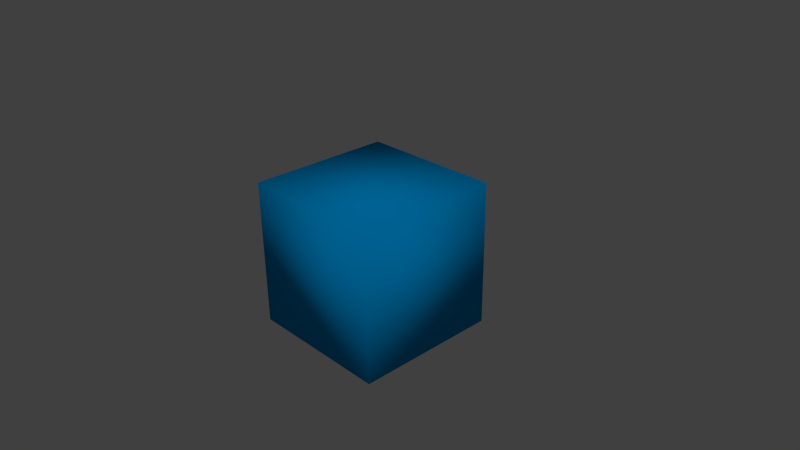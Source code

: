 # Source: OBJexportTest_Cube.blend  (saved by Blender 2.67.1; exported with 4.5.12 LTS)
import bpy
from mathutils import Matrix  # noqa: F401  (used for matrix-valued properties, if any)

bpy.ops.wm.read_factory_settings(use_empty=True)
scene = bpy.context.scene
scene.name = 'Scene'

# ---- collections
col_collection_1 = bpy.data.collections.new('Collection 1'); scene.collection.children.link(col_collection_1)

# ---- materials (node trees are filled in below, after node groups)
mat_material = bpy.data.materials.new('Material')
mat_material.alpha_threshold = 0.0
mat_material.use_transparent_shadow = False
mat_material.diffuse_color = (0.0, 0.3374, 0.8, 1.0)
mat_material.roughness = 0.5
mat_material.line_color = (0.0, 0.0, 0.0, 1.0)

# ---- material node trees

# ---- world
world_world = bpy.data.worlds.new('World'); scene.world = world_world
world_world.color = (0.05088, 0.05088, 0.05088)
world_world.use_sun_shadow = False
world_world.sun_shadow_jitter_overblur = 0.0
world_world.cycles.sampling_method = 'MANUAL'
world_world.cycles.sample_map_resolution = 256

# ---- cameras
cam_camera = bpy.data.cameras.new('Camera')
cam_camera.clip_end = 100.0
cam_camera.lens = 35.0
cam_camera.sensor_width = 32.0
cam_camera.sensor_height = 18.0
cam_camera.ortho_scale = 7.314
cam_camera.dof.focus_distance = 0.0
cam_camera.dof.aperture_fstop = 128.0

# ---- lights
light_lamp = bpy.data.lights.new('Lamp', 'SUN')
light_lamp.transmission_factor = 0.0
light_lamp.cutoff_distance = 30.0
light_lamp.angle = 0.1993
light_lamp.energy = 1.0
light_lamp.shadow_buffer_clip_start = 1.001
light_lamp.shadow_soft_size = 0.1
light_lamp.shadow_cascade_max_distance = 1000.0
light_lamp.cycles.use_multiple_importance_sampling = False

# ---- meshes
me_cube = bpy.data.meshes.new('Cube')
me_cube.from_pydata([(-1.0, -1.0, -1.0), (-1.0, 1.0, -1.0), (1.0, 1.0, -1.0), (1.0, -1.0, -1.0), (-1.0, -1.0, 1.0), (-1.0, 1.0, 1.0), (1.0, 1.0, 1.0), (1.0, -1.0, 1.0)], [], [(4, 5, 1, 0), (5, 6, 2, 1), (6, 7, 3, 2), (7, 4, 0, 3), (0, 1, 2, 3), (7, 6, 5, 4)])
me_cube.polygons.foreach_set('use_smooth', [True] * 6)
_uv = me_cube.uv_layers.new(name='UVMap')
_uv.uv.foreach_set('vector', [0.75, 0.5002, 0.9999, 0.5002, 0.9999, 0.6253, 0.75, 0.6253, 6.248e-05, 0.5002, 0.25, 0.5002, 0.25, 0.6253, 6.127e-05, 0.6253, 0.25, 0.5002, 0.5, 0.5002, 0.5, 0.6253, 0.25, 0.6253, 0.5, 0.5002, 0.75, 0.5002, 0.75, 0.6253, 0.5, 0.6253, 0.75, 0.6253, 0.9999, 0.6253, 0.9999, 0.7505, 0.75, 0.7505, 0.75, 0.3751, 0.9999, 0.3751, 0.9999, 0.5002, 0.75, 0.5002])
me_cube.materials.append(mat_material)
me_cube.use_remesh_preserve_volume = False
me_cube.use_remesh_preserve_attributes = False
me_cube.use_mirror_vertex_groups = False
me_cube.update()

# ---- objects
ob_cube = bpy.data.objects.new('Cube', me_cube)
ob_lamp = bpy.data.objects.new('Lamp', light_lamp)
ob_camera = bpy.data.objects.new('Camera', cam_camera)

# ---- transforms, parenting, visibility, modifiers, constraints
ob_cube.location = (0.0, 0.0, 0.0)
ob_cube.lineart.crease_threshold = 0.0
ob_lamp.location = (4.076, 1.005, 5.904)
ob_lamp.rotation_euler = (0.6503, 0.05522, 0.8493)
ob_lamp.lock_rotations_4d = False
ob_lamp.empty_display_type = 'ARROWS'
ob_lamp.color = (0.0, 0.0, 0.0, 0.0)
ob_lamp.lineart.crease_threshold = 0.0
ob_camera.location = (7.481, -6.508, 5.344)
ob_camera.rotation_euler = (1.109, 0.01082, 0.8149)
ob_camera.lock_rotations_4d = False
ob_camera.empty_display_type = 'ARROWS'
ob_camera.color = (0.0, 0.0, 0.0, 0.0)
ob_camera.display_type = 'WIRE'
ob_camera.lineart.crease_threshold = 0.0

# ---- collection membership
col_collection_1.objects.link(ob_cube)
col_collection_1.objects.link(ob_lamp)
col_collection_1.objects.link(ob_camera)

# ---- scene / render settings (as saved in the file)
scene.camera = ob_camera
scene.frame_start = 1; scene.frame_end = 250; scene.frame_set(1)
scene.render.engine = 'BLENDER_EEVEE_NEXT'
scene.render.image_settings.color_mode = 'RGB'
scene.render.image_settings.compression = 90
scene.render.resolution_percentage = 50
scene.render.dither_intensity = 0.0
scene.cycles.use_denoising = False
scene.cycles.samples = 10
scene.cycles.sampling_pattern = 'TABULATED_SOBOL'
scene.cycles.light_sampling_threshold = 0.0
scene.cycles.use_adaptive_sampling = False
scene.cycles.use_light_tree = False
scene.cycles.blur_glossy = 0.0
scene.cycles.volume_bounces = 1
scene.cycles.pixel_filter_type = 'GAUSSIAN'
scene.cycles.sample_clamp_indirect = 0.0
scene.view_settings.view_transform = 'Standard'
bpy.context.view_layer.update()
